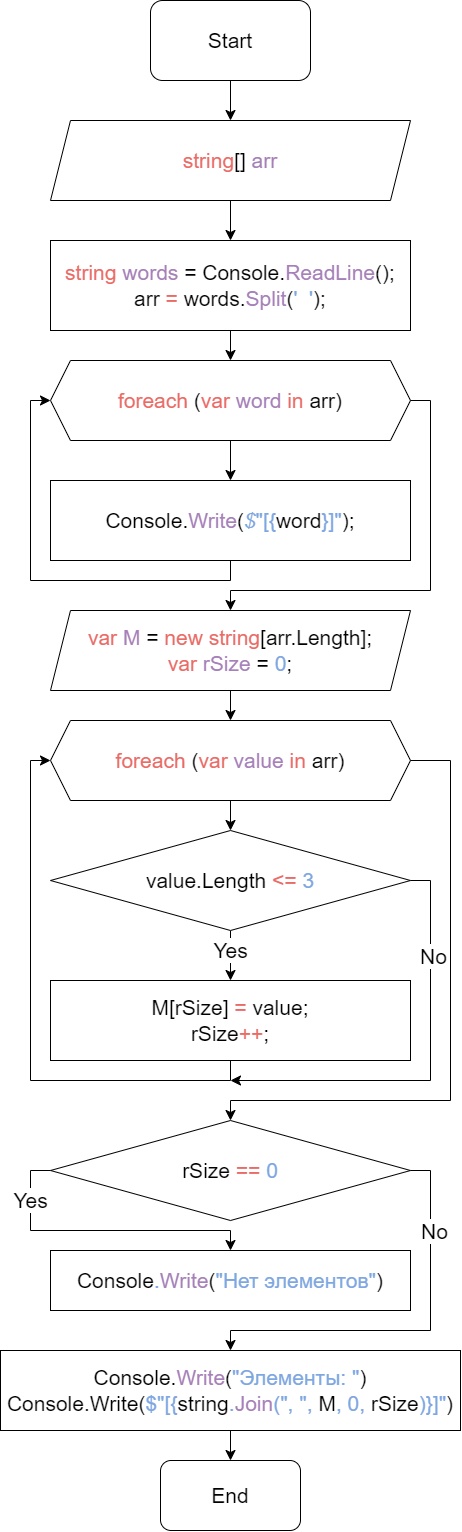

The diagram above was exported from draw.io. Its source (the exported page's mxGraphModel, read from the mxfile embedded in the PNG):
<mxGraphModel dx="4070" dy="2653" grid="0" gridSize="10" guides="1" tooltips="1" connect="1" arrows="1" fold="1" page="0" pageScale="1" pageWidth="827" pageHeight="1169" math="0" shadow="0">
  <root>
    <mxCell id="0" />
    <mxCell id="1" parent="0" />
    <mxCell id="gF-pxib_2UUGFQqrdSY1-36" value="" style="edgeStyle=none;curved=1;rounded=0;orthogonalLoop=1;jettySize=auto;html=1;fontSize=25;startSize=8;endSize=8;" edge="1" parent="1" source="gF-pxib_2UUGFQqrdSY1-34" target="gF-pxib_2UUGFQqrdSY1-35">
      <mxGeometry relative="1" as="geometry" />
    </mxCell>
    <mxCell id="gF-pxib_2UUGFQqrdSY1-34" value="&lt;font style=&quot;font-size: 21px;&quot;&gt;Start&lt;/font&gt;" style="rounded=1;whiteSpace=wrap;html=1;fontSize=21;" vertex="1" parent="1">
      <mxGeometry x="-1180" y="-920" width="160" height="80" as="geometry" />
    </mxCell>
    <mxCell id="gF-pxib_2UUGFQqrdSY1-38" value="" style="edgeStyle=none;curved=1;rounded=0;orthogonalLoop=1;jettySize=auto;html=1;fontSize=25;startSize=8;endSize=8;" edge="1" parent="1" source="gF-pxib_2UUGFQqrdSY1-35" target="gF-pxib_2UUGFQqrdSY1-37">
      <mxGeometry relative="1" as="geometry" />
    </mxCell>
    <mxCell id="gF-pxib_2UUGFQqrdSY1-35" value="&lt;font color=&quot;#ea6b66&quot; style=&quot;font-size: 21px;&quot;&gt;string&lt;/font&gt;[] &lt;font color=&quot;#a680b8&quot; style=&quot;font-size: 21px;&quot;&gt;arr&lt;/font&gt;" style="shape=parallelogram;perimeter=parallelogramPerimeter;whiteSpace=wrap;html=1;fixedSize=1;fontSize=21;" vertex="1" parent="1">
      <mxGeometry x="-1280" y="-800" width="360" height="80" as="geometry" />
    </mxCell>
    <mxCell id="gF-pxib_2UUGFQqrdSY1-42" value="" style="edgeStyle=none;curved=1;rounded=0;orthogonalLoop=1;jettySize=auto;html=1;fontSize=25;startSize=8;endSize=8;" edge="1" parent="1" source="gF-pxib_2UUGFQqrdSY1-37" target="gF-pxib_2UUGFQqrdSY1-41">
      <mxGeometry relative="1" as="geometry" />
    </mxCell>
    <mxCell id="gF-pxib_2UUGFQqrdSY1-37" value="&lt;font color=&quot;#ea6b66&quot; style=&quot;font-size: 21px;&quot;&gt;string &lt;/font&gt;&lt;font color=&quot;#a680b8&quot; style=&quot;font-size: 21px;&quot;&gt;words &lt;/font&gt;= Console.&lt;font color=&quot;#a680b8&quot; style=&quot;font-size: 21px;&quot;&gt;ReadLine&lt;/font&gt;();&lt;br style=&quot;font-size: 21px;&quot;&gt;arr &lt;font color=&quot;#ea6b66&quot; style=&quot;font-size: 21px;&quot;&gt;=&lt;/font&gt; words.&lt;font color=&quot;#a680b8&quot; style=&quot;font-size: 21px;&quot;&gt;Split&lt;/font&gt;(&lt;font color=&quot;#7ea6e0&quot; style=&quot;font-size: 21px;&quot;&gt;'&amp;nbsp; '&lt;/font&gt;);" style="rounded=0;whiteSpace=wrap;html=1;fontSize=21;" vertex="1" parent="1">
      <mxGeometry x="-1280" y="-680" width="360" height="90" as="geometry" />
    </mxCell>
    <mxCell id="gF-pxib_2UUGFQqrdSY1-44" value="" style="edgeStyle=none;curved=1;rounded=0;orthogonalLoop=1;jettySize=auto;html=1;fontSize=25;startSize=8;endSize=8;" edge="1" parent="1" source="gF-pxib_2UUGFQqrdSY1-41" target="gF-pxib_2UUGFQqrdSY1-43">
      <mxGeometry relative="1" as="geometry" />
    </mxCell>
    <mxCell id="gF-pxib_2UUGFQqrdSY1-41" value="&lt;font color=&quot;#ea6b66&quot; style=&quot;font-size: 21px;&quot;&gt;foreach&amp;nbsp;&lt;/font&gt;(&lt;font color=&quot;#ea6b66&quot; style=&quot;font-size: 21px;&quot;&gt;var &lt;/font&gt;&lt;font color=&quot;#a680b8&quot; style=&quot;font-size: 21px;&quot;&gt;word&lt;/font&gt;&lt;font color=&quot;#b5739d&quot; style=&quot;font-size: 21px;&quot;&gt; &lt;/font&gt;&lt;font color=&quot;#ea6b66&quot; style=&quot;font-size: 21px;&quot;&gt;in &lt;/font&gt;arr)" style="shape=hexagon;perimeter=hexagonPerimeter2;whiteSpace=wrap;html=1;fixedSize=1;fontSize=21;" vertex="1" parent="1">
      <mxGeometry x="-1280" y="-560" width="360" height="80" as="geometry" />
    </mxCell>
    <mxCell id="gF-pxib_2UUGFQqrdSY1-43" value="Console.&lt;font color=&quot;#a680b8&quot; style=&quot;font-size: 21px;&quot;&gt;Write&lt;/font&gt;(&lt;font color=&quot;#7ea6e0&quot; style=&quot;font-size: 21px;&quot;&gt;&lt;i style=&quot;font-size: 21px;&quot;&gt;$&lt;/i&gt;&quot;[{&lt;/font&gt;word&lt;font color=&quot;#7ea6e0&quot; style=&quot;font-size: 21px;&quot;&gt;}]&quot;&lt;/font&gt;);" style="rounded=0;whiteSpace=wrap;html=1;fontSize=21;" vertex="1" parent="1">
      <mxGeometry x="-1280" y="-440" width="360" height="80" as="geometry" />
    </mxCell>
    <mxCell id="gF-pxib_2UUGFQqrdSY1-51" value="" style="endArrow=none;html=1;rounded=0;fontSize=25;fontColor=#9933FF;startSize=8;endSize=8;curved=1;entryX=0.5;entryY=1;entryDx=0;entryDy=0;" edge="1" parent="1" target="gF-pxib_2UUGFQqrdSY1-43">
      <mxGeometry width="50" height="50" relative="1" as="geometry">
        <mxPoint x="-1100" y="-340" as="sourcePoint" />
        <mxPoint x="-1000" y="-340" as="targetPoint" />
      </mxGeometry>
    </mxCell>
    <mxCell id="gF-pxib_2UUGFQqrdSY1-52" value="" style="endArrow=none;html=1;rounded=0;fontSize=25;fontColor=#9933FF;startSize=8;endSize=8;curved=1;" edge="1" parent="1">
      <mxGeometry width="50" height="50" relative="1" as="geometry">
        <mxPoint x="-1300" y="-340" as="sourcePoint" />
        <mxPoint x="-1100" y="-340" as="targetPoint" />
      </mxGeometry>
    </mxCell>
    <mxCell id="gF-pxib_2UUGFQqrdSY1-53" value="" style="endArrow=none;html=1;rounded=0;fontSize=25;fontColor=#9933FF;startSize=8;endSize=8;curved=1;" edge="1" parent="1">
      <mxGeometry width="50" height="50" relative="1" as="geometry">
        <mxPoint x="-1300" y="-520" as="sourcePoint" />
        <mxPoint x="-1300" y="-340" as="targetPoint" />
      </mxGeometry>
    </mxCell>
    <mxCell id="gF-pxib_2UUGFQqrdSY1-54" value="" style="endArrow=classic;html=1;rounded=0;fontSize=25;fontColor=#9933FF;startSize=8;endSize=8;curved=1;entryX=0;entryY=0.5;entryDx=0;entryDy=0;" edge="1" parent="1" target="gF-pxib_2UUGFQqrdSY1-41">
      <mxGeometry width="50" height="50" relative="1" as="geometry">
        <mxPoint x="-1300" y="-520" as="sourcePoint" />
        <mxPoint x="-1000" y="-340" as="targetPoint" />
      </mxGeometry>
    </mxCell>
    <mxCell id="gF-pxib_2UUGFQqrdSY1-63" value="" style="edgeStyle=none;curved=1;rounded=0;orthogonalLoop=1;jettySize=auto;html=1;fontSize=22;fontColor=#000000;startSize=8;endSize=8;" edge="1" parent="1" source="gF-pxib_2UUGFQqrdSY1-56" target="gF-pxib_2UUGFQqrdSY1-62">
      <mxGeometry relative="1" as="geometry" />
    </mxCell>
    <mxCell id="gF-pxib_2UUGFQqrdSY1-56" value="&lt;font color=&quot;#ea6b66&quot; style=&quot;font-size: 21px;&quot;&gt;var &lt;/font&gt;&lt;font color=&quot;#a680b8&quot; style=&quot;font-size: 21px;&quot;&gt;M &lt;/font&gt;&lt;font style=&quot;font-size: 21px;&quot; color=&quot;#000000&quot;&gt;= &lt;/font&gt;&lt;font color=&quot;#ea6b66&quot; style=&quot;font-size: 21px;&quot;&gt;new string&lt;/font&gt;&lt;font style=&quot;font-size: 21px;&quot;&gt;&lt;font color=&quot;#000000&quot; style=&quot;font-size: 21px;&quot;&gt;[arr.Length];&lt;/font&gt;&lt;br style=&quot;font-size: 21px;&quot;&gt;&lt;font color=&quot;#ea6b66&quot; style=&quot;font-size: 21px;&quot;&gt;var &lt;/font&gt;&lt;/font&gt;&lt;font color=&quot;#a680b8&quot; style=&quot;font-size: 21px;&quot;&gt;rSize &lt;/font&gt;&lt;font style=&quot;font-size: 21px;&quot; color=&quot;#000000&quot;&gt;= &lt;/font&gt;&lt;font color=&quot;#7ea6e0&quot; style=&quot;font-size: 21px;&quot;&gt;0&lt;/font&gt;&lt;font style=&quot;font-size: 21px;&quot; color=&quot;#000000&quot;&gt;;&lt;br style=&quot;font-size: 21px;&quot;&gt;&lt;/font&gt;" style="shape=parallelogram;perimeter=parallelogramPerimeter;whiteSpace=wrap;html=1;fixedSize=1;labelBackgroundColor=none;fontSize=21;fontColor=#9933FF;" vertex="1" parent="1">
      <mxGeometry x="-1280" y="-310" width="360" height="80" as="geometry" />
    </mxCell>
    <mxCell id="gF-pxib_2UUGFQqrdSY1-58" value="" style="endArrow=classic;html=1;rounded=0;fontSize=25;fontColor=#9933FF;startSize=8;endSize=8;curved=1;entryX=0.5;entryY=0;entryDx=0;entryDy=0;" edge="1" parent="1" target="gF-pxib_2UUGFQqrdSY1-56">
      <mxGeometry width="50" height="50" relative="1" as="geometry">
        <mxPoint x="-1100" y="-330" as="sourcePoint" />
        <mxPoint x="-1050" y="-330" as="targetPoint" />
      </mxGeometry>
    </mxCell>
    <mxCell id="gF-pxib_2UUGFQqrdSY1-59" value="" style="endArrow=none;html=1;rounded=0;fontSize=25;fontColor=#9933FF;startSize=8;endSize=8;curved=1;" edge="1" parent="1">
      <mxGeometry width="50" height="50" relative="1" as="geometry">
        <mxPoint x="-1100" y="-330" as="sourcePoint" />
        <mxPoint x="-900" y="-330" as="targetPoint" />
      </mxGeometry>
    </mxCell>
    <mxCell id="gF-pxib_2UUGFQqrdSY1-60" value="" style="endArrow=none;html=1;rounded=0;fontSize=25;fontColor=#9933FF;startSize=8;endSize=8;curved=1;" edge="1" parent="1">
      <mxGeometry width="50" height="50" relative="1" as="geometry">
        <mxPoint x="-900" y="-330" as="sourcePoint" />
        <mxPoint x="-900" y="-520" as="targetPoint" />
      </mxGeometry>
    </mxCell>
    <mxCell id="gF-pxib_2UUGFQqrdSY1-61" value="" style="endArrow=none;html=1;rounded=0;fontSize=25;fontColor=#9933FF;startSize=8;endSize=8;curved=1;exitX=1;exitY=0.5;exitDx=0;exitDy=0;" edge="1" parent="1" source="gF-pxib_2UUGFQqrdSY1-41">
      <mxGeometry width="50" height="50" relative="1" as="geometry">
        <mxPoint x="-1100" y="-280" as="sourcePoint" />
        <mxPoint x="-900" y="-520" as="targetPoint" />
      </mxGeometry>
    </mxCell>
    <mxCell id="gF-pxib_2UUGFQqrdSY1-65" value="" style="edgeStyle=none;curved=1;rounded=0;orthogonalLoop=1;jettySize=auto;html=1;fontSize=22;fontColor=#7EA6E0;startSize=8;endSize=8;" edge="1" parent="1" source="gF-pxib_2UUGFQqrdSY1-62" target="gF-pxib_2UUGFQqrdSY1-64">
      <mxGeometry relative="1" as="geometry" />
    </mxCell>
    <mxCell id="gF-pxib_2UUGFQqrdSY1-62" value="&lt;font style=&quot;border-color: var(--border-color); font-size: 21px;&quot; color=&quot;#ea6b66&quot;&gt;foreach&amp;nbsp;&lt;/font&gt;&lt;font color=&quot;#000000&quot; style=&quot;font-size: 21px;&quot;&gt;(&lt;/font&gt;&lt;font style=&quot;border-color: var(--border-color); font-size: 21px;&quot; color=&quot;#ea6b66&quot;&gt;var&amp;nbsp;&lt;/font&gt;&lt;font color=&quot;#a680b8&quot; style=&quot;border-color: var(--border-color); font-size: 21px;&quot;&gt;value&amp;nbsp;&lt;/font&gt;&lt;font style=&quot;border-color: var(--border-color); font-size: 21px;&quot; color=&quot;#ea6b66&quot;&gt;in&amp;nbsp;&lt;/font&gt;&lt;span style=&quot;color: rgb(0, 0, 0); font-size: 21px;&quot;&gt;arr)&lt;/span&gt;" style="shape=hexagon;perimeter=hexagonPerimeter2;whiteSpace=wrap;html=1;fixedSize=1;labelBackgroundColor=none;fontSize=21;fontColor=#7EA6E0;" vertex="1" parent="1">
      <mxGeometry x="-1280" y="-200" width="360" height="80" as="geometry" />
    </mxCell>
    <mxCell id="gF-pxib_2UUGFQqrdSY1-67" value="&lt;font color=&quot;#000000&quot;&gt;Yes&lt;/font&gt;" style="edgeStyle=none;curved=1;rounded=0;orthogonalLoop=1;jettySize=auto;html=1;fontSize=21;fontColor=#EA6B66;startSize=8;endSize=8;" edge="1" parent="1" source="gF-pxib_2UUGFQqrdSY1-64" target="gF-pxib_2UUGFQqrdSY1-66">
      <mxGeometry x="-0.2" relative="1" as="geometry">
        <mxPoint as="offset" />
      </mxGeometry>
    </mxCell>
    <mxCell id="gF-pxib_2UUGFQqrdSY1-64" value="value.Length &lt;font color=&quot;#ea6b66&quot; style=&quot;font-size: 21px;&quot;&gt;&amp;lt;=&lt;/font&gt; &lt;font color=&quot;#7ea6e0&quot; style=&quot;font-size: 21px;&quot;&gt;3&lt;/font&gt;" style="rhombus;whiteSpace=wrap;html=1;labelBackgroundColor=none;fontSize=21;fontColor=#000000;" vertex="1" parent="1">
      <mxGeometry x="-1280" y="-90" width="360" height="100" as="geometry" />
    </mxCell>
    <mxCell id="gF-pxib_2UUGFQqrdSY1-66" value="&lt;font color=&quot;#000000&quot;&gt;M[rSize] &lt;/font&gt;&lt;font color=&quot;#ea6b66&quot;&gt;=&lt;/font&gt;&lt;font color=&quot;#000000&quot;&gt; value;&lt;br&gt;rSize&lt;/font&gt;&lt;font color=&quot;#ea6b66&quot;&gt;++&lt;/font&gt;&lt;font color=&quot;#000000&quot;&gt;;&lt;/font&gt;" style="rounded=0;whiteSpace=wrap;html=1;labelBackgroundColor=none;fontSize=21;fontColor=#999999;" vertex="1" parent="1">
      <mxGeometry x="-1280" y="60" width="360" height="80" as="geometry" />
    </mxCell>
    <mxCell id="gF-pxib_2UUGFQqrdSY1-68" value="" style="endArrow=none;html=1;rounded=0;fontSize=21;fontColor=#000000;startSize=8;endSize=8;curved=1;entryX=0.5;entryY=1;entryDx=0;entryDy=0;" edge="1" parent="1" target="gF-pxib_2UUGFQqrdSY1-66">
      <mxGeometry width="50" height="50" relative="1" as="geometry">
        <mxPoint x="-1100" y="160" as="sourcePoint" />
        <mxPoint x="-1100" y="-50" as="targetPoint" />
      </mxGeometry>
    </mxCell>
    <mxCell id="gF-pxib_2UUGFQqrdSY1-69" value="" style="endArrow=none;html=1;rounded=0;fontSize=21;fontColor=#000000;startSize=8;endSize=8;curved=1;" edge="1" parent="1">
      <mxGeometry width="50" height="50" relative="1" as="geometry">
        <mxPoint x="-1300" y="160" as="sourcePoint" />
        <mxPoint x="-1100" y="160" as="targetPoint" />
      </mxGeometry>
    </mxCell>
    <mxCell id="gF-pxib_2UUGFQqrdSY1-70" value="" style="endArrow=none;html=1;rounded=0;fontSize=21;fontColor=#000000;startSize=8;endSize=8;curved=1;" edge="1" parent="1">
      <mxGeometry width="50" height="50" relative="1" as="geometry">
        <mxPoint x="-1300" y="160" as="sourcePoint" />
        <mxPoint x="-1300" y="-160" as="targetPoint" />
      </mxGeometry>
    </mxCell>
    <mxCell id="gF-pxib_2UUGFQqrdSY1-71" value="" style="endArrow=classic;html=1;rounded=0;fontSize=21;fontColor=#000000;startSize=8;endSize=8;curved=1;entryX=0;entryY=0.5;entryDx=0;entryDy=0;" edge="1" parent="1" target="gF-pxib_2UUGFQqrdSY1-62">
      <mxGeometry width="50" height="50" relative="1" as="geometry">
        <mxPoint x="-1300" y="-160" as="sourcePoint" />
        <mxPoint x="-1100" y="-50" as="targetPoint" />
      </mxGeometry>
    </mxCell>
    <mxCell id="gF-pxib_2UUGFQqrdSY1-73" value="" style="endArrow=none;html=1;rounded=0;fontSize=21;fontColor=#000000;startSize=8;endSize=8;curved=1;entryX=1;entryY=0.5;entryDx=0;entryDy=0;" edge="1" parent="1" target="gF-pxib_2UUGFQqrdSY1-64">
      <mxGeometry width="50" height="50" relative="1" as="geometry">
        <mxPoint x="-900" y="-40" as="sourcePoint" />
        <mxPoint x="-1070" y="20" as="targetPoint" />
      </mxGeometry>
    </mxCell>
    <mxCell id="gF-pxib_2UUGFQqrdSY1-74" value="" style="endArrow=none;html=1;rounded=0;fontSize=21;fontColor=#000000;startSize=8;endSize=8;curved=1;" edge="1" parent="1">
      <mxGeometry width="50" height="50" relative="1" as="geometry">
        <mxPoint x="-900" y="160" as="sourcePoint" />
        <mxPoint x="-900" y="-40" as="targetPoint" />
      </mxGeometry>
    </mxCell>
    <mxCell id="gF-pxib_2UUGFQqrdSY1-75" value="No" style="edgeLabel;html=1;align=center;verticalAlign=middle;resizable=0;points=[];fontSize=21;fontColor=#000000;" vertex="1" connectable="0" parent="gF-pxib_2UUGFQqrdSY1-74">
      <mxGeometry x="0.2379" y="-2" relative="1" as="geometry">
        <mxPoint as="offset" />
      </mxGeometry>
    </mxCell>
    <mxCell id="gF-pxib_2UUGFQqrdSY1-76" value="" style="endArrow=classic;html=1;rounded=0;fontSize=21;fontColor=#000000;startSize=8;endSize=8;curved=1;" edge="1" parent="1">
      <mxGeometry width="50" height="50" relative="1" as="geometry">
        <mxPoint x="-900" y="160" as="sourcePoint" />
        <mxPoint x="-1100" y="160" as="targetPoint" />
      </mxGeometry>
    </mxCell>
    <mxCell id="gF-pxib_2UUGFQqrdSY1-77" value="" style="endArrow=none;html=1;rounded=0;fontSize=21;fontColor=#000000;startSize=8;endSize=8;curved=1;entryX=1;entryY=0.5;entryDx=0;entryDy=0;" edge="1" parent="1" target="gF-pxib_2UUGFQqrdSY1-62">
      <mxGeometry width="50" height="50" relative="1" as="geometry">
        <mxPoint x="-880" y="-160" as="sourcePoint" />
        <mxPoint x="-1070" y="-50" as="targetPoint" />
      </mxGeometry>
    </mxCell>
    <mxCell id="gF-pxib_2UUGFQqrdSY1-78" value="" style="endArrow=none;html=1;rounded=0;fontSize=21;fontColor=#000000;startSize=8;endSize=8;curved=1;" edge="1" parent="1">
      <mxGeometry width="50" height="50" relative="1" as="geometry">
        <mxPoint x="-880" y="180" as="sourcePoint" />
        <mxPoint x="-880" y="-160" as="targetPoint" />
      </mxGeometry>
    </mxCell>
    <mxCell id="gF-pxib_2UUGFQqrdSY1-79" value="rSize &lt;font color=&quot;#ea6b66&quot;&gt;==&lt;/font&gt; &lt;font color=&quot;#7ea6e0&quot;&gt;0&lt;/font&gt;" style="rhombus;whiteSpace=wrap;html=1;labelBackgroundColor=none;fontSize=21;fontColor=#000000;" vertex="1" parent="1">
      <mxGeometry x="-1280" y="200" width="360" height="100" as="geometry" />
    </mxCell>
    <mxCell id="gF-pxib_2UUGFQqrdSY1-80" value="" style="endArrow=none;html=1;rounded=0;fontSize=21;fontColor=#000000;startSize=8;endSize=8;curved=1;" edge="1" parent="1">
      <mxGeometry width="50" height="50" relative="1" as="geometry">
        <mxPoint x="-1100" y="180" as="sourcePoint" />
        <mxPoint x="-880" y="180" as="targetPoint" />
      </mxGeometry>
    </mxCell>
    <mxCell id="gF-pxib_2UUGFQqrdSY1-81" value="" style="endArrow=classic;html=1;rounded=0;fontSize=21;fontColor=#000000;startSize=8;endSize=8;curved=1;entryX=0.5;entryY=0;entryDx=0;entryDy=0;" edge="1" parent="1" target="gF-pxib_2UUGFQqrdSY1-79">
      <mxGeometry width="50" height="50" relative="1" as="geometry">
        <mxPoint x="-1100" y="180" as="sourcePoint" />
        <mxPoint x="-1070" y="-50" as="targetPoint" />
      </mxGeometry>
    </mxCell>
    <mxCell id="gF-pxib_2UUGFQqrdSY1-82" value="&lt;font color=&quot;#000000&quot;&gt;Console&lt;/font&gt;.&lt;font color=&quot;#a680b8&quot;&gt;Write&lt;/font&gt;&lt;font color=&quot;#000000&quot;&gt;(&lt;/font&gt;&quot;Нет элементов&quot;&lt;font color=&quot;#000000&quot;&gt;)&lt;/font&gt;" style="rounded=0;whiteSpace=wrap;html=1;labelBackgroundColor=none;fontSize=21;fontColor=#7EA6E0;" vertex="1" parent="1">
      <mxGeometry x="-1280" y="330" width="360" height="60" as="geometry" />
    </mxCell>
    <mxCell id="gF-pxib_2UUGFQqrdSY1-84" value="" style="endArrow=none;html=1;rounded=0;fontSize=21;fontColor=#000000;startSize=8;endSize=8;curved=1;entryX=1;entryY=0.5;entryDx=0;entryDy=0;" edge="1" parent="1" target="gF-pxib_2UUGFQqrdSY1-79">
      <mxGeometry width="50" height="50" relative="1" as="geometry">
        <mxPoint x="-900" y="250" as="sourcePoint" />
        <mxPoint x="-1120" y="300" as="targetPoint" />
      </mxGeometry>
    </mxCell>
    <mxCell id="gF-pxib_2UUGFQqrdSY1-85" value="" style="endArrow=none;html=1;rounded=0;fontSize=21;fontColor=#000000;startSize=8;endSize=8;curved=1;" edge="1" parent="1">
      <mxGeometry width="50" height="50" relative="1" as="geometry">
        <mxPoint x="-900" y="410" as="sourcePoint" />
        <mxPoint x="-900" y="250" as="targetPoint" />
      </mxGeometry>
    </mxCell>
    <mxCell id="gF-pxib_2UUGFQqrdSY1-91" value="No" style="edgeLabel;html=1;align=center;verticalAlign=middle;resizable=0;points=[];fontSize=21;fontColor=#000000;" vertex="1" connectable="0" parent="gF-pxib_2UUGFQqrdSY1-85">
      <mxGeometry x="0.2625" y="-3" relative="1" as="geometry">
        <mxPoint as="offset" />
      </mxGeometry>
    </mxCell>
    <mxCell id="gF-pxib_2UUGFQqrdSY1-86" value="" style="endArrow=none;html=1;rounded=0;fontSize=21;fontColor=#000000;startSize=8;endSize=8;curved=1;" edge="1" parent="1">
      <mxGeometry width="50" height="50" relative="1" as="geometry">
        <mxPoint x="-1100" y="410" as="sourcePoint" />
        <mxPoint x="-900" y="410" as="targetPoint" />
      </mxGeometry>
    </mxCell>
    <mxCell id="gF-pxib_2UUGFQqrdSY1-87" value="" style="endArrow=none;html=1;rounded=0;fontSize=21;fontColor=#000000;startSize=8;endSize=8;curved=1;entryX=0;entryY=0.5;entryDx=0;entryDy=0;" edge="1" parent="1" target="gF-pxib_2UUGFQqrdSY1-79">
      <mxGeometry width="50" height="50" relative="1" as="geometry">
        <mxPoint x="-1300" y="250" as="sourcePoint" />
        <mxPoint x="-1120" y="300" as="targetPoint" />
      </mxGeometry>
    </mxCell>
    <mxCell id="gF-pxib_2UUGFQqrdSY1-88" value="Yes" style="endArrow=none;html=1;rounded=0;fontSize=21;fontColor=#000000;startSize=8;endSize=8;curved=1;" edge="1" parent="1">
      <mxGeometry width="50" height="50" relative="1" as="geometry">
        <mxPoint x="-1300" y="310" as="sourcePoint" />
        <mxPoint x="-1300" y="250" as="targetPoint" />
      </mxGeometry>
    </mxCell>
    <mxCell id="gF-pxib_2UUGFQqrdSY1-89" value="" style="endArrow=classic;html=1;rounded=0;fontSize=21;fontColor=#000000;startSize=8;endSize=8;curved=1;entryX=0.5;entryY=0;entryDx=0;entryDy=0;" edge="1" parent="1" target="gF-pxib_2UUGFQqrdSY1-82">
      <mxGeometry width="50" height="50" relative="1" as="geometry">
        <mxPoint x="-1100" y="310" as="sourcePoint" />
        <mxPoint x="-1120" y="300" as="targetPoint" />
      </mxGeometry>
    </mxCell>
    <mxCell id="gF-pxib_2UUGFQqrdSY1-90" value="" style="endArrow=none;html=1;rounded=0;fontSize=21;fontColor=#000000;startSize=8;endSize=8;curved=1;" edge="1" parent="1">
      <mxGeometry width="50" height="50" relative="1" as="geometry">
        <mxPoint x="-1300" y="310" as="sourcePoint" />
        <mxPoint x="-1100" y="310" as="targetPoint" />
      </mxGeometry>
    </mxCell>
    <mxCell id="gF-pxib_2UUGFQqrdSY1-95" value="" style="edgeStyle=none;curved=1;rounded=0;orthogonalLoop=1;jettySize=auto;html=1;fontSize=21;fontColor=#000000;startSize=8;endSize=8;" edge="1" parent="1" source="gF-pxib_2UUGFQqrdSY1-92" target="gF-pxib_2UUGFQqrdSY1-94">
      <mxGeometry relative="1" as="geometry" />
    </mxCell>
    <mxCell id="gF-pxib_2UUGFQqrdSY1-92" value="&lt;font style=&quot;border-color: var(--border-color);&quot; color=&quot;#000000&quot;&gt;Console&lt;/font&gt;.&lt;font style=&quot;border-color: var(--border-color);&quot; color=&quot;#a680b8&quot;&gt;Write&lt;/font&gt;&lt;font style=&quot;border-color: var(--border-color);&quot; color=&quot;#000000&quot;&gt;(&lt;/font&gt;&lt;span style=&quot;color: rgb(126, 166, 224);&quot;&gt;&quot;Элементы: &quot;&lt;/span&gt;&lt;font style=&quot;border-color: var(--border-color);&quot;&gt;)&lt;br&gt;&lt;font style=&quot;color: rgb(0, 0, 0); border-color: var(--border-color);&quot; color=&quot;#000000&quot;&gt;Console&lt;/font&gt;.&lt;font style=&quot;color: rgb(0, 0, 0); border-color: var(--border-color);&quot; color=&quot;#a680b8&quot;&gt;Write&lt;/font&gt;&lt;font style=&quot;color: rgb(0, 0, 0); border-color: var(--border-color);&quot; color=&quot;#000000&quot;&gt;(&lt;/font&gt;&lt;font color=&quot;#7ea6e0&quot; style=&quot;border-color: var(--border-color);&quot;&gt;$&lt;/font&gt;&lt;span style=&quot;color: rgb(126, 166, 224);&quot;&gt;&quot;[{&lt;/span&gt;string&lt;span style=&quot;color: rgb(126, 166, 224);&quot;&gt;.&lt;/span&gt;&lt;font color=&quot;#a680b8&quot;&gt;Join&lt;/font&gt;&lt;span style=&quot;color: rgb(126, 166, 224);&quot;&gt;(&quot;, &quot;, &lt;/span&gt;M&lt;span style=&quot;color: rgb(126, 166, 224);&quot;&gt;, 0, &lt;/span&gt;rSize&lt;span style=&quot;color: rgb(126, 166, 224);&quot;&gt;)}]&quot;&lt;/span&gt;&lt;font style=&quot;color: rgb(0, 0, 0); border-color: var(--border-color);&quot; color=&quot;#000000&quot;&gt;)&lt;/font&gt;&lt;br&gt;&lt;/font&gt;" style="rounded=0;whiteSpace=wrap;html=1;labelBackgroundColor=none;fontSize=21;fontColor=#000000;" vertex="1" parent="1">
      <mxGeometry x="-1330" y="430" width="460" height="80" as="geometry" />
    </mxCell>
    <mxCell id="gF-pxib_2UUGFQqrdSY1-93" value="" style="endArrow=classic;html=1;rounded=0;fontSize=21;fontColor=#000000;startSize=8;endSize=8;curved=1;entryX=0.5;entryY=0;entryDx=0;entryDy=0;" edge="1" parent="1" target="gF-pxib_2UUGFQqrdSY1-92">
      <mxGeometry width="50" height="50" relative="1" as="geometry">
        <mxPoint x="-1100" y="410" as="sourcePoint" />
        <mxPoint x="-1070" y="270" as="targetPoint" />
      </mxGeometry>
    </mxCell>
    <mxCell id="gF-pxib_2UUGFQqrdSY1-94" value="End" style="rounded=1;whiteSpace=wrap;html=1;labelBackgroundColor=none;fontSize=21;fontColor=#000000;" vertex="1" parent="1">
      <mxGeometry x="-1170" y="540" width="140" height="70" as="geometry" />
    </mxCell>
  </root>
</mxGraphModel>